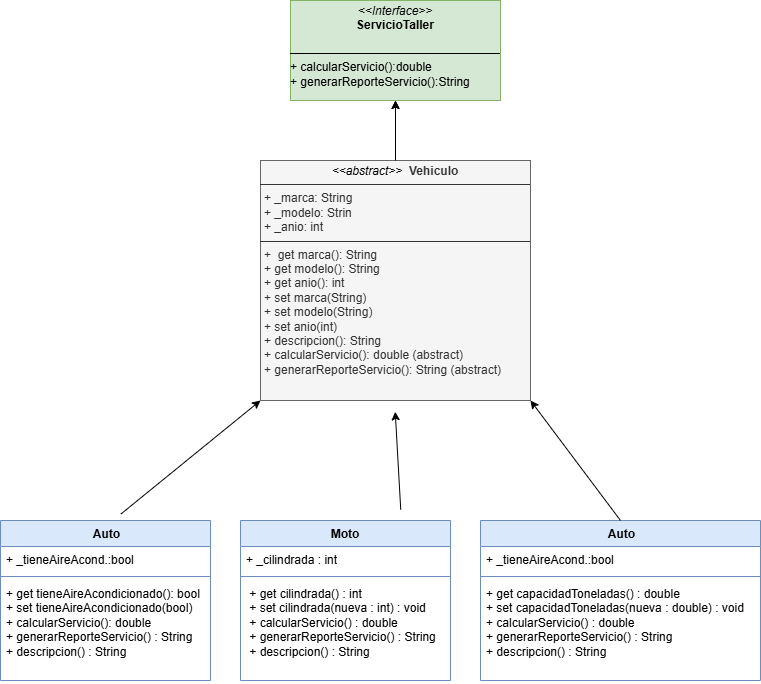

The diagram above was exported from draw.io. Its source (the exported page's mxGraphModel, read from the mxfile embedded in the PNG):
<mxGraphModel dx="1238" dy="697" grid="1" gridSize="10" guides="1" tooltips="1" connect="1" arrows="1" fold="1" page="1" pageScale="1" pageWidth="827" pageHeight="1169" math="0" shadow="0">
  <root>
    <mxCell id="0" />
    <mxCell id="1" parent="0" />
    <mxCell id="sCNJOlWonStQqHXNUYYJ-45" value="&lt;p style=&quot;margin:0px;margin-top:4px;text-align:center;&quot;&gt;&lt;i&gt;&amp;lt;&amp;lt;Interface&amp;gt;&amp;gt;&lt;/i&gt;&lt;br&gt;&lt;b&gt;ServicioTaller&lt;/b&gt;&lt;/p&gt;&lt;p style=&quot;margin:0px;margin-left:4px;&quot;&gt;&lt;br&gt;&lt;/p&gt;&lt;hr size=&quot;1&quot; style=&quot;border-style:solid;&quot;&gt;&lt;div&gt;&lt;span style=&quot;background-color: transparent; color: light-dark(rgb(0, 0, 0), rgb(255, 255, 255));&quot;&gt;+ calcularServicio():double&lt;/span&gt;&lt;/div&gt;&lt;div&gt;&lt;span style=&quot;background-color: transparent; color: light-dark(rgb(0, 0, 0), rgb(255, 255, 255));&quot;&gt;+ generarReporteServicio():String&lt;/span&gt;&lt;/div&gt;" style="verticalAlign=top;align=left;overflow=fill;html=1;whiteSpace=wrap;fillColor=#d5e8d4;strokeColor=#82b366;" parent="1" vertex="1">
      <mxGeometry x="330" y="40" width="210" height="100" as="geometry" />
    </mxCell>
    <mxCell id="sCNJOlWonStQqHXNUYYJ-69" value="" style="edgeStyle=orthogonalEdgeStyle;rounded=0;orthogonalLoop=1;jettySize=auto;html=1;" parent="1" source="sCNJOlWonStQqHXNUYYJ-67" target="sCNJOlWonStQqHXNUYYJ-45" edge="1">
      <mxGeometry relative="1" as="geometry" />
    </mxCell>
    <mxCell id="sCNJOlWonStQqHXNUYYJ-67" value="&lt;p style=&quot;margin:0px;margin-top:4px;text-align:center;&quot;&gt;&lt;i style=&quot;background-color: transparent; color: light-dark(rgb(0, 0, 0), rgb(255, 255, 255));&quot;&gt;&amp;lt;&amp;lt;abstract&amp;gt;&amp;gt;&amp;nbsp;&amp;nbsp;&lt;/i&gt;&lt;b&gt;Vehiculo&lt;/b&gt;&lt;/p&gt;&lt;hr size=&quot;1&quot; style=&quot;border-style:solid;&quot;&gt;&lt;p style=&quot;margin:0px;margin-left:4px;&quot;&gt;+&amp;nbsp;_marca: String&amp;nbsp;&amp;nbsp;&lt;br&gt;+&amp;nbsp;_modelo: Strin&lt;/p&gt;&lt;p style=&quot;margin:0px;margin-left:4px;&quot;&gt;+&amp;nbsp;_anio: int&lt;/p&gt;&lt;hr size=&quot;1&quot; style=&quot;border-style:solid;&quot;&gt;&lt;p style=&quot;margin:0px;margin-left:4px;&quot;&gt;+&amp;nbsp;&amp;nbsp;get marca(): String&amp;nbsp; &amp;nbsp; &amp;nbsp; &amp;nbsp;&amp;nbsp;&lt;br&gt;+ get modelo(): String&amp;nbsp; &amp;nbsp;&amp;nbsp;&lt;/p&gt;&lt;p style=&quot;margin:0px;margin-left:4px;&quot;&gt;+ get anio(): int&amp;nbsp; &amp;nbsp;&amp;nbsp;&lt;/p&gt;&lt;p style=&quot;margin:0px;margin-left:4px;&quot;&gt;+ set marca(String)&amp;nbsp;&lt;/p&gt;&lt;p style=&quot;margin:0px;margin-left:4px;&quot;&gt;+ set modelo(String)&lt;/p&gt;&lt;p style=&quot;margin:0px;margin-left:4px;&quot;&gt;+ set anio(int)&lt;/p&gt;&lt;p style=&quot;margin:0px;margin-left:4px;&quot;&gt;+ descripcion(): String&amp;nbsp;&amp;nbsp;&lt;/p&gt;&lt;p style=&quot;margin:0px;margin-left:4px;&quot;&gt;+ calcularServicio(): double (abstract)&lt;/p&gt;&lt;p style=&quot;margin:0px;margin-left:4px;&quot;&gt;+ generarReporteServicio(): String (abstract)&lt;/p&gt;" style="verticalAlign=top;align=left;overflow=fill;html=1;whiteSpace=wrap;fillColor=#f5f5f5;strokeColor=#666666;fontColor=#333333;" parent="1" vertex="1">
      <mxGeometry x="300" y="200" width="270" height="240" as="geometry" />
    </mxCell>
    <mxCell id="sCNJOlWonStQqHXNUYYJ-68" value="" style="endArrow=classic;html=1;rounded=0;entryX=0.5;entryY=1;entryDx=0;entryDy=0;exitX=0.5;exitY=0;exitDx=0;exitDy=0;" parent="1" source="sCNJOlWonStQqHXNUYYJ-67" target="sCNJOlWonStQqHXNUYYJ-45" edge="1">
      <mxGeometry width="50" height="50" relative="1" as="geometry">
        <mxPoint x="440" y="180" as="sourcePoint" />
        <mxPoint x="420" y="220" as="targetPoint" />
      </mxGeometry>
    </mxCell>
    <mxCell id="sCNJOlWonStQqHXNUYYJ-74" value="&amp;nbsp; Auto&amp;nbsp;" style="swimlane;fontStyle=1;align=center;verticalAlign=top;childLayout=stackLayout;horizontal=1;startSize=26;horizontalStack=0;resizeParent=1;resizeParentMax=0;resizeLast=0;collapsible=1;marginBottom=0;whiteSpace=wrap;html=1;fillColor=#dae8fc;strokeColor=#6c8ebf;" parent="1" vertex="1">
      <mxGeometry x="40" y="560" width="210" height="160" as="geometry" />
    </mxCell>
    <mxCell id="sCNJOlWonStQqHXNUYYJ-75" value="+ _tieneAireAcond.:bool" style="text;strokeColor=none;fillColor=none;align=left;verticalAlign=top;spacingLeft=4;spacingRight=4;overflow=hidden;rotatable=0;points=[[0,0.5],[1,0.5]];portConstraint=eastwest;whiteSpace=wrap;html=1;" parent="sCNJOlWonStQqHXNUYYJ-74" vertex="1">
      <mxGeometry y="26" width="210" height="26" as="geometry" />
    </mxCell>
    <mxCell id="sCNJOlWonStQqHXNUYYJ-76" value="" style="line;strokeWidth=1;fillColor=none;align=left;verticalAlign=middle;spacingTop=-1;spacingLeft=3;spacingRight=3;rotatable=0;labelPosition=right;points=[];portConstraint=eastwest;strokeColor=inherit;" parent="sCNJOlWonStQqHXNUYYJ-74" vertex="1">
      <mxGeometry y="52" width="210" height="8" as="geometry" />
    </mxCell>
    <mxCell id="sCNJOlWonStQqHXNUYYJ-77" value="+ get tieneAireAcondicionado(): bool&lt;div&gt;+ set tieneAireAcondicionado(bool)&lt;/div&gt;&lt;div&gt;+ calcularServicio(): double&amp;nbsp;&lt;/div&gt;&lt;div&gt;+ generarReporteServicio() : String&amp;nbsp;&lt;/div&gt;&lt;div&gt;&lt;span style=&quot;background-color: transparent; color: light-dark(rgb(0, 0, 0), rgb(255, 255, 255));&quot;&gt;+ descripcion() : String&lt;/span&gt;&lt;/div&gt;&lt;div&gt;&lt;br&gt;&lt;/div&gt;" style="text;strokeColor=none;fillColor=none;align=left;verticalAlign=top;spacingLeft=4;spacingRight=4;overflow=hidden;rotatable=0;points=[[0,0.5],[1,0.5]];portConstraint=eastwest;whiteSpace=wrap;html=1;" parent="sCNJOlWonStQqHXNUYYJ-74" vertex="1">
      <mxGeometry y="60" width="210" height="100" as="geometry" />
    </mxCell>
    <mxCell id="sCNJOlWonStQqHXNUYYJ-79" value="Moto" style="swimlane;fontStyle=1;align=center;verticalAlign=top;childLayout=stackLayout;horizontal=1;startSize=26;horizontalStack=0;resizeParent=1;resizeParentMax=0;resizeLast=0;collapsible=1;marginBottom=0;whiteSpace=wrap;html=1;fillColor=#dae8fc;strokeColor=#6c8ebf;" parent="1" vertex="1">
      <mxGeometry x="280" y="560" width="210" height="160" as="geometry" />
    </mxCell>
    <mxCell id="sCNJOlWonStQqHXNUYYJ-80" value="+&amp;nbsp;_cilindrada : int" style="text;strokeColor=none;fillColor=none;align=left;verticalAlign=top;spacingLeft=4;spacingRight=4;overflow=hidden;rotatable=0;points=[[0,0.5],[1,0.5]];portConstraint=eastwest;whiteSpace=wrap;html=1;" parent="sCNJOlWonStQqHXNUYYJ-79" vertex="1">
      <mxGeometry y="26" width="210" height="26" as="geometry" />
    </mxCell>
    <mxCell id="sCNJOlWonStQqHXNUYYJ-81" value="" style="line;strokeWidth=1;fillColor=none;align=left;verticalAlign=middle;spacingTop=-1;spacingLeft=3;spacingRight=3;rotatable=0;labelPosition=right;points=[];portConstraint=eastwest;strokeColor=inherit;" parent="sCNJOlWonStQqHXNUYYJ-79" vertex="1">
      <mxGeometry y="52" width="210" height="8" as="geometry" />
    </mxCell>
    <mxCell id="sCNJOlWonStQqHXNUYYJ-82" value="&lt;div&gt;&lt;div&gt;&amp;nbsp;+ get cilindrada() : int&amp;nbsp;&lt;/div&gt;&lt;div&gt;&amp;nbsp;+ set cilindrada(nueva : int) : void&amp;nbsp;&lt;/div&gt;&lt;div&gt;&amp;nbsp;+ calcularServicio() : double&amp;nbsp;&lt;/div&gt;&lt;div&gt;&amp;nbsp;+ generarReporteServicio() : String&amp;nbsp;&lt;/div&gt;&lt;div&gt;&amp;nbsp;+ descripcion() : String&lt;/div&gt;&lt;/div&gt;" style="text;strokeColor=none;fillColor=none;align=left;verticalAlign=top;spacingLeft=4;spacingRight=4;overflow=hidden;rotatable=0;points=[[0,0.5],[1,0.5]];portConstraint=eastwest;whiteSpace=wrap;html=1;" parent="sCNJOlWonStQqHXNUYYJ-79" vertex="1">
      <mxGeometry y="60" width="210" height="100" as="geometry" />
    </mxCell>
    <mxCell id="sCNJOlWonStQqHXNUYYJ-84" value="&amp;nbsp; Auto&amp;nbsp;" style="swimlane;fontStyle=1;align=center;verticalAlign=top;childLayout=stackLayout;horizontal=1;startSize=26;horizontalStack=0;resizeParent=1;resizeParentMax=0;resizeLast=0;collapsible=1;marginBottom=0;whiteSpace=wrap;html=1;fillColor=#dae8fc;strokeColor=#6c8ebf;" parent="1" vertex="1">
      <mxGeometry x="520" y="560" width="280" height="160" as="geometry" />
    </mxCell>
    <mxCell id="sCNJOlWonStQqHXNUYYJ-85" value="+ _tieneAireAcond.:bool" style="text;strokeColor=none;fillColor=none;align=left;verticalAlign=top;spacingLeft=4;spacingRight=4;overflow=hidden;rotatable=0;points=[[0,0.5],[1,0.5]];portConstraint=eastwest;whiteSpace=wrap;html=1;" parent="sCNJOlWonStQqHXNUYYJ-84" vertex="1">
      <mxGeometry y="26" width="280" height="26" as="geometry" />
    </mxCell>
    <mxCell id="sCNJOlWonStQqHXNUYYJ-86" value="" style="line;strokeWidth=1;fillColor=none;align=left;verticalAlign=middle;spacingTop=-1;spacingLeft=3;spacingRight=3;rotatable=0;labelPosition=right;points=[];portConstraint=eastwest;strokeColor=inherit;" parent="sCNJOlWonStQqHXNUYYJ-84" vertex="1">
      <mxGeometry y="52" width="280" height="8" as="geometry" />
    </mxCell>
    <mxCell id="sCNJOlWonStQqHXNUYYJ-87" value="&lt;div&gt;&lt;div&gt;+ get capacidadToneladas() : double&amp;nbsp;&lt;/div&gt;&lt;div&gt;+ set capacidadToneladas(nueva : double) : void&amp;nbsp;&lt;/div&gt;&lt;div&gt;+ calcularServicio() : double&amp;nbsp;&lt;/div&gt;&lt;div&gt;+ generarReporteServicio() : String&amp;nbsp;&lt;/div&gt;&lt;div&gt;+ descripcion() : String&lt;/div&gt;&lt;/div&gt;" style="text;strokeColor=none;fillColor=none;align=left;verticalAlign=top;spacingLeft=4;spacingRight=4;overflow=hidden;rotatable=0;points=[[0,0.5],[1,0.5]];portConstraint=eastwest;whiteSpace=wrap;html=1;" parent="sCNJOlWonStQqHXNUYYJ-84" vertex="1">
      <mxGeometry y="60" width="280" height="100" as="geometry" />
    </mxCell>
    <mxCell id="sCNJOlWonStQqHXNUYYJ-90" value="" style="endArrow=classic;html=1;rounded=0;entryX=0;entryY=1;entryDx=0;entryDy=0;exitX=0.573;exitY=-0.04;exitDx=0;exitDy=0;exitPerimeter=0;" parent="1" source="sCNJOlWonStQqHXNUYYJ-74" target="sCNJOlWonStQqHXNUYYJ-67" edge="1">
      <mxGeometry width="50" height="50" relative="1" as="geometry">
        <mxPoint x="250" y="590" as="sourcePoint" />
        <mxPoint x="300" y="540" as="targetPoint" />
        <Array as="points" />
      </mxGeometry>
    </mxCell>
    <mxCell id="sCNJOlWonStQqHXNUYYJ-91" value="" style="endArrow=classic;html=1;rounded=0;entryX=0.499;entryY=1.047;entryDx=0;entryDy=0;entryPerimeter=0;exitX=0.763;exitY=-0.068;exitDx=0;exitDy=0;exitPerimeter=0;" parent="1" source="sCNJOlWonStQqHXNUYYJ-79" target="sCNJOlWonStQqHXNUYYJ-67" edge="1">
      <mxGeometry width="50" height="50" relative="1" as="geometry">
        <mxPoint x="250" y="590" as="sourcePoint" />
        <mxPoint x="300" y="540" as="targetPoint" />
      </mxGeometry>
    </mxCell>
    <mxCell id="sCNJOlWonStQqHXNUYYJ-92" value="" style="endArrow=classic;html=1;rounded=0;entryX=1;entryY=1;entryDx=0;entryDy=0;exitX=0.5;exitY=0;exitDx=0;exitDy=0;" parent="1" source="sCNJOlWonStQqHXNUYYJ-84" target="sCNJOlWonStQqHXNUYYJ-67" edge="1">
      <mxGeometry width="50" height="50" relative="1" as="geometry">
        <mxPoint x="250" y="590" as="sourcePoint" />
        <mxPoint x="300" y="540" as="targetPoint" />
      </mxGeometry>
    </mxCell>
  </root>
</mxGraphModel>